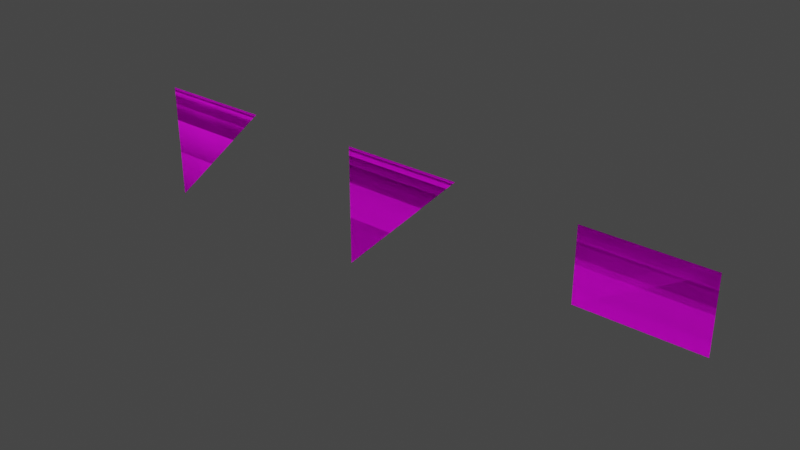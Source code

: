 # Source: prop-spider-webs.blend  (saved by Blender 2.93.21; exported with 4.5.12 LTS)
import bpy
from mathutils import Matrix  # noqa: F401  (used for matrix-valued properties, if any)

bpy.ops.wm.read_factory_settings(use_empty=True)
scene = bpy.context.scene
scene.name = 'Scene'

# ---- collections
col_collection = bpy.data.collections.new('Collection'); scene.collection.children.link(col_collection)

# ---- images (referenced by path relative to the original .blend; pixels are not part of the script)
import os
ASSET_DIR = os.environ.get("B2B_ASSET_DIR", "")  # directory of the original .blend (textures are referenced by path, not embedded)
HERE = os.path.dirname(os.path.abspath(__file__))  # packed textures are extracted next to this script under _unpacked/

def load_image(name, relpath, width, height, colorspace="sRGB"):
    """Load a texture the original file referenced (path relative to the .blend, or extracted next to this script)."""
    p = next((c for c in (os.path.join(HERE, relpath), os.path.join(ASSET_DIR, relpath)) if relpath and os.path.exists(c)), "")
    if p:
        img = bpy.data.images.load(p, check_existing=True)
        img.name = name
    else:  # same state as the original file: an image datablock whose file is absent (Cycles renders it pink)
        img = bpy.data.images.new(name, width, height)
        img.source = "FILE"
        img.filepath = "//" + (relpath or name)
    img.colorspace_settings.name = colorspace
    return img
img_spider_webs_png = load_image('spider-webs.png', 'spider-webs.png', 1024, 1024, 'sRGB')

# ---- materials (node trees are filled in below, after node groups)
mat_spider_webs = bpy.data.materials.new('Spider Webs')
mat_spider_webs.alpha_threshold = 0.0
mat_spider_webs.use_backface_culling = True
mat_spider_webs.line_color = (0.0, 0.0, 0.0, 1.0)

# ---- material node trees
mat_spider_webs.use_nodes = True; mat_spider_webs.node_tree.nodes.clear()
_N = mat_spider_webs.node_tree.nodes; _L = mat_spider_webs.node_tree.links
n0 = _N.new('ShaderNodeOutputMaterial'); n0.name = 'Material Output'; n0.location = (300, 300)
n1 = _N.new('ShaderNodeBsdfPrincipled'); n1.name = 'Principled BSDF'; n1.location = (10, 300)
n1.distribution = 'GGX'
n1.subsurface_method = 'BURLEY'
n1.inputs[2].default_value = 0.4
n1.inputs[3].default_value = 1.45
n1.inputs[27].default_value = (0.0, 0.0, 0.0, 1.0)
n1.inputs[28].default_value = 1.0
n2 = _N.new('ShaderNodeTexImage'); n2.name = 'Image Texture'; n2.location = (-280, 280)
n2.image = img_spider_webs_png
_L.new(n1.outputs[0], n0.inputs[0])
_L.new(n2.outputs[0], n1.inputs[0])
n0.is_active_output = True

# ---- world
world_world = bpy.data.worlds.new('World'); scene.world = world_world
world_world.use_nodes = True; world_world.node_tree.nodes.clear()
_N = world_world.node_tree.nodes; _L = world_world.node_tree.links
n0 = _N.new('ShaderNodeOutputWorld'); n0.name = 'World Output'; n0.location = (300, 300)
n1 = _N.new('ShaderNodeBackground'); n1.name = 'Background'; n1.location = (10, 300)
n1.inputs[0].default_value = (0.05088, 0.05088, 0.05088, 1.0)
_L.new(n1.outputs[0], n0.inputs[0])
n0.is_active_output = True
world_world.color = (0.05088, 0.05088, 0.05088)
world_world.use_sun_shadow = False
world_world.sun_shadow_jitter_overblur = 0.0

# ---- meshes
me_prop_spider_web = bpy.data.meshes.new('prop-spider-web')
me_prop_spider_web.from_pydata([(2.98e-08, -0.5, 1.093e-08), (2.98e-08, 0.0, 1.093e-08), (0.5, 0.0, 1.093e-08), (2.98e-08, -0.5, 1.093e-08), (2.98e-08, 0.0, 1.093e-08), (0.5, 0.0, 1.093e-08)], [], [(1, 0, 2), (4, 5, 3)])
_uv = me_prop_spider_web.uv_layers.new(name='UVMap')
_uv.uv.foreach_set('vector', [0.1229, 0.9352, 0.1229, 0.7376, 0.3206, 0.9352, 0.1229, 0.9352, 0.3206, 0.9352, 0.1229, 0.7376])
me_prop_spider_web.materials.append(mat_spider_webs)
me_prop_spider_web.use_remesh_fix_poles = True
me_prop_spider_web.use_remesh_preserve_attributes = False
me_prop_spider_web.update()
me_prop_spider_web_1 = bpy.data.meshes.new('prop-spider-web-1')
me_prop_spider_web_1.from_pydata([(2.98e-08, -0.5, 1.093e-08), (2.98e-08, 0.0, 1.093e-08), (0.5, 0.0, 1.093e-08), (2.98e-08, -0.5, 1.093e-08), (2.98e-08, 0.0, 1.093e-08), (0.5, 0.0, 1.093e-08)], [], [(1, 0, 2), (4, 5, 3)])
_uv = me_prop_spider_web_1.uv_layers.new(name='UVMap')
_uv.uv.foreach_set('vector', [0.426, 0.9244, 0.426, 0.7267, 0.6236, 0.9244, 0.426, 0.9244, 0.6236, 0.9244, 0.426, 0.7267])
me_prop_spider_web_1.materials.append(mat_spider_webs)
me_prop_spider_web_1.use_remesh_fix_poles = True
me_prop_spider_web_1.use_remesh_preserve_attributes = False
me_prop_spider_web_1.update()
me_prop_spider_web_2 = bpy.data.meshes.new('prop-spider-web-2')
me_prop_spider_web_2.from_pydata([(2.98e-08, -0.0008269, 1.096e-08), (0.5, -0.0008269, 1.096e-08), (2.98e-08, -0.3045, 1.096e-08), (0.5, -0.3045, 1.096e-08), (2.98e-08, -0.0008269, 1.096e-08), (0.5, -0.0008269, 1.096e-08), (2.98e-08, -0.3045, 1.096e-08), (0.5, -0.3045, 1.096e-08)], [], [(2, 3, 1, 0), (6, 4, 5, 7)])
_uv = me_prop_spider_web_2.uv_layers.new(name='UVMap')
_uv.uv.foreach_set('vector', [0.7392, 0.8081, 0.9173, 0.8081, 0.9173, 0.9206, 0.7392, 0.9206, 0.7392, 0.8081, 0.7392, 0.9206, 0.9173, 0.9206, 0.9173, 0.8081])
me_prop_spider_web_2.materials.append(mat_spider_webs)
me_prop_spider_web_2.use_remesh_fix_poles = True
me_prop_spider_web_2.use_remesh_preserve_attributes = False
me_prop_spider_web_2.update()

# ---- objects
ob_prop_spider_web = bpy.data.objects.new('prop-spider-web', me_prop_spider_web)
ob_prop_spider_web_1 = bpy.data.objects.new('prop-spider-web-1', me_prop_spider_web_1)
ob_prop_spider_web_2 = bpy.data.objects.new('prop-spider-web-2', me_prop_spider_web_2)

# ---- transforms, parenting, visibility, modifiers, constraints
ob_prop_spider_web.location = (0.0, 0.0, 0.0)
ob_prop_spider_web.rotation_euler = (1.571, -0.0, 0.0)
ob_prop_spider_web_1.location = (1.0, 0.0, 0.0)
ob_prop_spider_web_1.rotation_euler = (1.571, -0.0, 0.0)
ob_prop_spider_web_2.location = (2.0, 0.0, 0.0)
ob_prop_spider_web_2.rotation_euler = (1.571, -0.0, 0.0)

# ---- collection membership
col_collection.objects.link(ob_prop_spider_web)
col_collection.objects.link(ob_prop_spider_web_1)
col_collection.objects.link(ob_prop_spider_web_2)

# ---- scene / render settings (as saved in the file)
scene.frame_start = 0; scene.frame_end = 250; scene.frame_set(1)
scene.render.engine = 'CYCLES'
scene.render.fps = 30
scene.cycles.use_denoising = False
scene.cycles.samples = 128
scene.cycles.sampling_pattern = 'TABULATED_SOBOL'
scene.cycles.use_adaptive_sampling = False
scene.cycles.use_light_tree = False
scene.view_settings.view_transform = 'Filmic'
bpy.context.view_layer.update()

# ---- added for rendering (the .blend has no active camera and no usable light): camera, sun
cam_auto = bpy.data.cameras.new('AutoCamera')
cam_auto.lens = 50.0
cam_auto.sensor_width = 36.0
cam_auto.clip_end = 1000.0
ob_auto_camera = bpy.data.objects.new('AutoCamera', cam_auto)
scene.collection.objects.link(ob_auto_camera)
ob_auto_camera.location = (3.60887, -2.83064, 1.6371)
ob_auto_camera.rotation_euler = (1.09748, -7.21219e-08, 0.694738)
scene.camera = ob_auto_camera
light_auto_sun = bpy.data.lights.new('AutoSun', 'SUN')
light_auto_sun.energy = 3.0
light_auto_sun.angle = 0.0523599
ob_auto_sun = bpy.data.objects.new('AutoSun', light_auto_sun)
scene.collection.objects.link(ob_auto_sun)
ob_auto_sun.rotation_euler = (0.872665, 0.174533, 0.523599)
bpy.context.view_layer.update()
